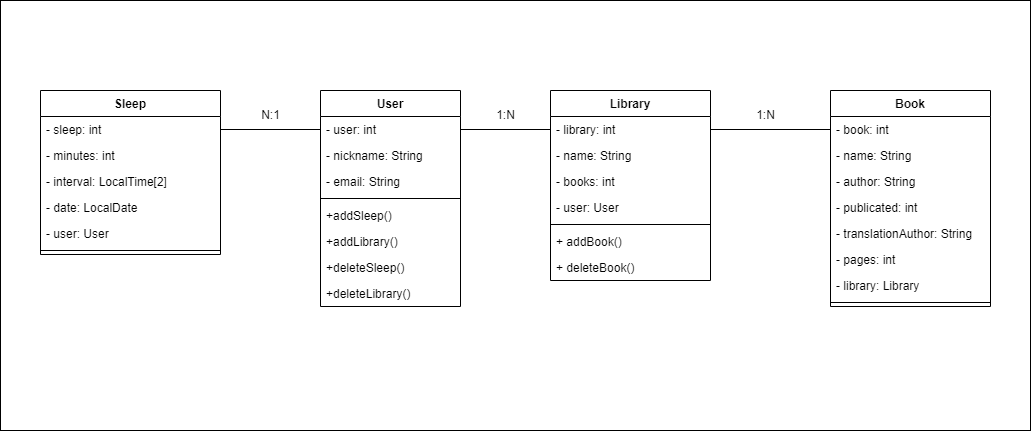

The diagram above was exported from draw.io. Its source (the exported page's mxGraphModel, read from the mxfile embedded in the PNG):
<mxGraphModel dx="2249" dy="715" grid="1" gridSize="10" guides="1" tooltips="1" connect="1" arrows="1" fold="1" page="1" pageScale="1" pageWidth="827" pageHeight="1169" math="0" shadow="0">
  <root>
    <mxCell id="0" />
    <mxCell id="1" parent="0" />
    <mxCell id="qY91NlucP7NJI0Qv-RkA-1" value="" style="rounded=0;whiteSpace=wrap;html=1;" vertex="1" parent="1">
      <mxGeometry x="-270" y="730" width="1030" height="430" as="geometry" />
    </mxCell>
    <mxCell id="qY91NlucP7NJI0Qv-RkA-31" value="Sleep" style="swimlane;fontStyle=1;align=center;verticalAlign=top;childLayout=stackLayout;horizontal=1;startSize=26;horizontalStack=0;resizeParent=1;resizeParentMax=0;resizeLast=0;collapsible=1;marginBottom=0;" vertex="1" parent="1">
      <mxGeometry x="-230" y="820" width="180" height="164" as="geometry" />
    </mxCell>
    <mxCell id="qY91NlucP7NJI0Qv-RkA-32" value="- sleep: int" style="text;strokeColor=none;fillColor=none;align=left;verticalAlign=top;spacingLeft=4;spacingRight=4;overflow=hidden;rotatable=0;points=[[0,0.5],[1,0.5]];portConstraint=eastwest;" vertex="1" parent="qY91NlucP7NJI0Qv-RkA-31">
      <mxGeometry y="26" width="180" height="26" as="geometry" />
    </mxCell>
    <mxCell id="qY91NlucP7NJI0Qv-RkA-58" value="- minutes: int" style="text;strokeColor=none;fillColor=none;align=left;verticalAlign=top;spacingLeft=4;spacingRight=4;overflow=hidden;rotatable=0;points=[[0,0.5],[1,0.5]];portConstraint=eastwest;" vertex="1" parent="qY91NlucP7NJI0Qv-RkA-31">
      <mxGeometry y="52" width="180" height="26" as="geometry" />
    </mxCell>
    <mxCell id="qY91NlucP7NJI0Qv-RkA-59" value="- interval: LocalTime[2]" style="text;strokeColor=none;fillColor=none;align=left;verticalAlign=top;spacingLeft=4;spacingRight=4;overflow=hidden;rotatable=0;points=[[0,0.5],[1,0.5]];portConstraint=eastwest;" vertex="1" parent="qY91NlucP7NJI0Qv-RkA-31">
      <mxGeometry y="78" width="180" height="26" as="geometry" />
    </mxCell>
    <mxCell id="qY91NlucP7NJI0Qv-RkA-60" value="- date: LocalDate" style="text;strokeColor=none;fillColor=none;align=left;verticalAlign=top;spacingLeft=4;spacingRight=4;overflow=hidden;rotatable=0;points=[[0,0.5],[1,0.5]];portConstraint=eastwest;" vertex="1" parent="qY91NlucP7NJI0Qv-RkA-31">
      <mxGeometry y="104" width="180" height="26" as="geometry" />
    </mxCell>
    <mxCell id="qY91NlucP7NJI0Qv-RkA-61" value="- user: User" style="text;strokeColor=none;fillColor=none;align=left;verticalAlign=top;spacingLeft=4;spacingRight=4;overflow=hidden;rotatable=0;points=[[0,0.5],[1,0.5]];portConstraint=eastwest;" vertex="1" parent="qY91NlucP7NJI0Qv-RkA-31">
      <mxGeometry y="130" width="180" height="26" as="geometry" />
    </mxCell>
    <mxCell id="qY91NlucP7NJI0Qv-RkA-33" value="" style="line;strokeWidth=1;fillColor=none;align=left;verticalAlign=middle;spacingTop=-1;spacingLeft=3;spacingRight=3;rotatable=0;labelPosition=right;points=[];portConstraint=eastwest;strokeColor=inherit;" vertex="1" parent="qY91NlucP7NJI0Qv-RkA-31">
      <mxGeometry y="156" width="180" height="8" as="geometry" />
    </mxCell>
    <mxCell id="qY91NlucP7NJI0Qv-RkA-35" value="Library" style="swimlane;fontStyle=1;align=center;verticalAlign=top;childLayout=stackLayout;horizontal=1;startSize=26;horizontalStack=0;resizeParent=1;resizeParentMax=0;resizeLast=0;collapsible=1;marginBottom=0;" vertex="1" parent="1">
      <mxGeometry x="280" y="820" width="160" height="190" as="geometry" />
    </mxCell>
    <mxCell id="qY91NlucP7NJI0Qv-RkA-36" value="- library: int" style="text;strokeColor=none;fillColor=none;align=left;verticalAlign=top;spacingLeft=4;spacingRight=4;overflow=hidden;rotatable=0;points=[[0,0.5],[1,0.5]];portConstraint=eastwest;" vertex="1" parent="qY91NlucP7NJI0Qv-RkA-35">
      <mxGeometry y="26" width="160" height="26" as="geometry" />
    </mxCell>
    <mxCell id="qY91NlucP7NJI0Qv-RkA-53" value="- name: String" style="text;strokeColor=none;fillColor=none;align=left;verticalAlign=top;spacingLeft=4;spacingRight=4;overflow=hidden;rotatable=0;points=[[0,0.5],[1,0.5]];portConstraint=eastwest;" vertex="1" parent="qY91NlucP7NJI0Qv-RkA-35">
      <mxGeometry y="52" width="160" height="26" as="geometry" />
    </mxCell>
    <mxCell id="qY91NlucP7NJI0Qv-RkA-54" value="- books: int" style="text;strokeColor=none;fillColor=none;align=left;verticalAlign=top;spacingLeft=4;spacingRight=4;overflow=hidden;rotatable=0;points=[[0,0.5],[1,0.5]];portConstraint=eastwest;" vertex="1" parent="qY91NlucP7NJI0Qv-RkA-35">
      <mxGeometry y="78" width="160" height="26" as="geometry" />
    </mxCell>
    <mxCell id="qY91NlucP7NJI0Qv-RkA-55" value="- user: User" style="text;strokeColor=none;fillColor=none;align=left;verticalAlign=top;spacingLeft=4;spacingRight=4;overflow=hidden;rotatable=0;points=[[0,0.5],[1,0.5]];portConstraint=eastwest;" vertex="1" parent="qY91NlucP7NJI0Qv-RkA-35">
      <mxGeometry y="104" width="160" height="26" as="geometry" />
    </mxCell>
    <mxCell id="qY91NlucP7NJI0Qv-RkA-37" value="" style="line;strokeWidth=1;fillColor=none;align=left;verticalAlign=middle;spacingTop=-1;spacingLeft=3;spacingRight=3;rotatable=0;labelPosition=right;points=[];portConstraint=eastwest;strokeColor=inherit;" vertex="1" parent="qY91NlucP7NJI0Qv-RkA-35">
      <mxGeometry y="130" width="160" height="8" as="geometry" />
    </mxCell>
    <mxCell id="qY91NlucP7NJI0Qv-RkA-38" value="+ addBook()" style="text;strokeColor=none;fillColor=none;align=left;verticalAlign=top;spacingLeft=4;spacingRight=4;overflow=hidden;rotatable=0;points=[[0,0.5],[1,0.5]];portConstraint=eastwest;" vertex="1" parent="qY91NlucP7NJI0Qv-RkA-35">
      <mxGeometry y="138" width="160" height="26" as="geometry" />
    </mxCell>
    <mxCell id="qY91NlucP7NJI0Qv-RkA-74" value="+ deleteBook()" style="text;strokeColor=none;fillColor=none;align=left;verticalAlign=top;spacingLeft=4;spacingRight=4;overflow=hidden;rotatable=0;points=[[0,0.5],[1,0.5]];portConstraint=eastwest;" vertex="1" parent="qY91NlucP7NJI0Qv-RkA-35">
      <mxGeometry y="164" width="160" height="26" as="geometry" />
    </mxCell>
    <mxCell id="qY91NlucP7NJI0Qv-RkA-39" value="User" style="swimlane;fontStyle=1;align=center;verticalAlign=top;childLayout=stackLayout;horizontal=1;startSize=26;horizontalStack=0;resizeParent=1;resizeParentMax=0;resizeLast=0;collapsible=1;marginBottom=0;" vertex="1" parent="1">
      <mxGeometry x="50" y="820" width="140" height="216" as="geometry" />
    </mxCell>
    <mxCell id="qY91NlucP7NJI0Qv-RkA-40" value="- user: int" style="text;strokeColor=none;fillColor=none;align=left;verticalAlign=top;spacingLeft=4;spacingRight=4;overflow=hidden;rotatable=0;points=[[0,0.5],[1,0.5]];portConstraint=eastwest;" vertex="1" parent="qY91NlucP7NJI0Qv-RkA-39">
      <mxGeometry y="26" width="140" height="26" as="geometry" />
    </mxCell>
    <mxCell id="qY91NlucP7NJI0Qv-RkA-56" value="- nickname: String" style="text;strokeColor=none;fillColor=none;align=left;verticalAlign=top;spacingLeft=4;spacingRight=4;overflow=hidden;rotatable=0;points=[[0,0.5],[1,0.5]];portConstraint=eastwest;" vertex="1" parent="qY91NlucP7NJI0Qv-RkA-39">
      <mxGeometry y="52" width="140" height="26" as="geometry" />
    </mxCell>
    <mxCell id="qY91NlucP7NJI0Qv-RkA-57" value="- email: String" style="text;strokeColor=none;fillColor=none;align=left;verticalAlign=top;spacingLeft=4;spacingRight=4;overflow=hidden;rotatable=0;points=[[0,0.5],[1,0.5]];portConstraint=eastwest;" vertex="1" parent="qY91NlucP7NJI0Qv-RkA-39">
      <mxGeometry y="78" width="140" height="26" as="geometry" />
    </mxCell>
    <mxCell id="qY91NlucP7NJI0Qv-RkA-41" value="" style="line;strokeWidth=1;fillColor=none;align=left;verticalAlign=middle;spacingTop=-1;spacingLeft=3;spacingRight=3;rotatable=0;labelPosition=right;points=[];portConstraint=eastwest;strokeColor=inherit;" vertex="1" parent="qY91NlucP7NJI0Qv-RkA-39">
      <mxGeometry y="104" width="140" height="8" as="geometry" />
    </mxCell>
    <mxCell id="qY91NlucP7NJI0Qv-RkA-42" value="+addSleep()" style="text;strokeColor=none;fillColor=none;align=left;verticalAlign=top;spacingLeft=4;spacingRight=4;overflow=hidden;rotatable=0;points=[[0,0.5],[1,0.5]];portConstraint=eastwest;" vertex="1" parent="qY91NlucP7NJI0Qv-RkA-39">
      <mxGeometry y="112" width="140" height="26" as="geometry" />
    </mxCell>
    <mxCell id="qY91NlucP7NJI0Qv-RkA-63" value="+addLibrary()" style="text;strokeColor=none;fillColor=none;align=left;verticalAlign=top;spacingLeft=4;spacingRight=4;overflow=hidden;rotatable=0;points=[[0,0.5],[1,0.5]];portConstraint=eastwest;" vertex="1" parent="qY91NlucP7NJI0Qv-RkA-39">
      <mxGeometry y="138" width="140" height="26" as="geometry" />
    </mxCell>
    <mxCell id="qY91NlucP7NJI0Qv-RkA-72" value="+deleteSleep()" style="text;strokeColor=none;fillColor=none;align=left;verticalAlign=top;spacingLeft=4;spacingRight=4;overflow=hidden;rotatable=0;points=[[0,0.5],[1,0.5]];portConstraint=eastwest;" vertex="1" parent="qY91NlucP7NJI0Qv-RkA-39">
      <mxGeometry y="164" width="140" height="26" as="geometry" />
    </mxCell>
    <mxCell id="qY91NlucP7NJI0Qv-RkA-73" value="+deleteLibrary()" style="text;strokeColor=none;fillColor=none;align=left;verticalAlign=top;spacingLeft=4;spacingRight=4;overflow=hidden;rotatable=0;points=[[0,0.5],[1,0.5]];portConstraint=eastwest;" vertex="1" parent="qY91NlucP7NJI0Qv-RkA-39">
      <mxGeometry y="190" width="140" height="26" as="geometry" />
    </mxCell>
    <mxCell id="qY91NlucP7NJI0Qv-RkA-43" value="Book" style="swimlane;fontStyle=1;align=center;verticalAlign=top;childLayout=stackLayout;horizontal=1;startSize=26;horizontalStack=0;resizeParent=1;resizeParentMax=0;resizeLast=0;collapsible=1;marginBottom=0;" vertex="1" parent="1">
      <mxGeometry x="560" y="820" width="160" height="216" as="geometry" />
    </mxCell>
    <mxCell id="qY91NlucP7NJI0Qv-RkA-44" value="- book: int" style="text;strokeColor=none;fillColor=none;align=left;verticalAlign=top;spacingLeft=4;spacingRight=4;overflow=hidden;rotatable=0;points=[[0,0.5],[1,0.5]];portConstraint=eastwest;" vertex="1" parent="qY91NlucP7NJI0Qv-RkA-43">
      <mxGeometry y="26" width="160" height="26" as="geometry" />
    </mxCell>
    <mxCell id="qY91NlucP7NJI0Qv-RkA-47" value="- name: String" style="text;strokeColor=none;fillColor=none;align=left;verticalAlign=top;spacingLeft=4;spacingRight=4;overflow=hidden;rotatable=0;points=[[0,0.5],[1,0.5]];portConstraint=eastwest;" vertex="1" parent="qY91NlucP7NJI0Qv-RkA-43">
      <mxGeometry y="52" width="160" height="26" as="geometry" />
    </mxCell>
    <mxCell id="qY91NlucP7NJI0Qv-RkA-48" value="- author: String" style="text;strokeColor=none;fillColor=none;align=left;verticalAlign=top;spacingLeft=4;spacingRight=4;overflow=hidden;rotatable=0;points=[[0,0.5],[1,0.5]];portConstraint=eastwest;" vertex="1" parent="qY91NlucP7NJI0Qv-RkA-43">
      <mxGeometry y="78" width="160" height="26" as="geometry" />
    </mxCell>
    <mxCell id="qY91NlucP7NJI0Qv-RkA-49" value="- publicated: int" style="text;strokeColor=none;fillColor=none;align=left;verticalAlign=top;spacingLeft=4;spacingRight=4;overflow=hidden;rotatable=0;points=[[0,0.5],[1,0.5]];portConstraint=eastwest;" vertex="1" parent="qY91NlucP7NJI0Qv-RkA-43">
      <mxGeometry y="104" width="160" height="26" as="geometry" />
    </mxCell>
    <mxCell id="qY91NlucP7NJI0Qv-RkA-50" value="- translationAuthor: String" style="text;strokeColor=none;fillColor=none;align=left;verticalAlign=top;spacingLeft=4;spacingRight=4;overflow=hidden;rotatable=0;points=[[0,0.5],[1,0.5]];portConstraint=eastwest;" vertex="1" parent="qY91NlucP7NJI0Qv-RkA-43">
      <mxGeometry y="130" width="160" height="26" as="geometry" />
    </mxCell>
    <mxCell id="qY91NlucP7NJI0Qv-RkA-51" value="- pages: int" style="text;strokeColor=none;fillColor=none;align=left;verticalAlign=top;spacingLeft=4;spacingRight=4;overflow=hidden;rotatable=0;points=[[0,0.5],[1,0.5]];portConstraint=eastwest;" vertex="1" parent="qY91NlucP7NJI0Qv-RkA-43">
      <mxGeometry y="156" width="160" height="26" as="geometry" />
    </mxCell>
    <mxCell id="qY91NlucP7NJI0Qv-RkA-52" value="- library: Library" style="text;strokeColor=none;fillColor=none;align=left;verticalAlign=top;spacingLeft=4;spacingRight=4;overflow=hidden;rotatable=0;points=[[0,0.5],[1,0.5]];portConstraint=eastwest;" vertex="1" parent="qY91NlucP7NJI0Qv-RkA-43">
      <mxGeometry y="182" width="160" height="26" as="geometry" />
    </mxCell>
    <mxCell id="qY91NlucP7NJI0Qv-RkA-45" value="" style="line;strokeWidth=1;fillColor=none;align=left;verticalAlign=middle;spacingTop=-1;spacingLeft=3;spacingRight=3;rotatable=0;labelPosition=right;points=[];portConstraint=eastwest;strokeColor=inherit;" vertex="1" parent="qY91NlucP7NJI0Qv-RkA-43">
      <mxGeometry y="208" width="160" height="8" as="geometry" />
    </mxCell>
    <mxCell id="qY91NlucP7NJI0Qv-RkA-66" value="" style="endArrow=none;html=1;rounded=0;exitX=1;exitY=0.5;exitDx=0;exitDy=0;entryX=0;entryY=0.5;entryDx=0;entryDy=0;" edge="1" parent="1" source="qY91NlucP7NJI0Qv-RkA-32" target="qY91NlucP7NJI0Qv-RkA-40">
      <mxGeometry width="50" height="50" relative="1" as="geometry">
        <mxPoint x="390" y="890" as="sourcePoint" />
        <mxPoint x="440" y="840" as="targetPoint" />
      </mxGeometry>
    </mxCell>
    <mxCell id="qY91NlucP7NJI0Qv-RkA-67" value="" style="endArrow=none;html=1;rounded=0;entryX=0;entryY=0.5;entryDx=0;entryDy=0;exitX=1;exitY=0.5;exitDx=0;exitDy=0;" edge="1" parent="1" source="qY91NlucP7NJI0Qv-RkA-40" target="qY91NlucP7NJI0Qv-RkA-36">
      <mxGeometry width="50" height="50" relative="1" as="geometry">
        <mxPoint x="190" y="859" as="sourcePoint" />
        <mxPoint x="60" y="869" as="targetPoint" />
      </mxGeometry>
    </mxCell>
    <mxCell id="qY91NlucP7NJI0Qv-RkA-68" value="" style="endArrow=none;html=1;rounded=0;entryX=1;entryY=0.5;entryDx=0;entryDy=0;exitX=0;exitY=0.5;exitDx=0;exitDy=0;" edge="1" parent="1" source="qY91NlucP7NJI0Qv-RkA-44" target="qY91NlucP7NJI0Qv-RkA-36">
      <mxGeometry width="50" height="50" relative="1" as="geometry">
        <mxPoint x="200" y="869" as="sourcePoint" />
        <mxPoint x="290" y="869" as="targetPoint" />
      </mxGeometry>
    </mxCell>
    <mxCell id="qY91NlucP7NJI0Qv-RkA-69" value="N:1" style="text;html=1;align=center;verticalAlign=middle;resizable=0;points=[];autosize=1;strokeColor=none;fillColor=none;" vertex="1" parent="1">
      <mxGeometry x="-20" y="830" width="40" height="30" as="geometry" />
    </mxCell>
    <mxCell id="qY91NlucP7NJI0Qv-RkA-70" value="1:N" style="text;html=1;align=center;verticalAlign=middle;resizable=0;points=[];autosize=1;strokeColor=none;fillColor=none;" vertex="1" parent="1">
      <mxGeometry x="215" y="830" width="40" height="30" as="geometry" />
    </mxCell>
    <mxCell id="qY91NlucP7NJI0Qv-RkA-71" value="1:N" style="text;html=1;align=center;verticalAlign=middle;resizable=0;points=[];autosize=1;strokeColor=none;fillColor=none;" vertex="1" parent="1">
      <mxGeometry x="475" y="830" width="40" height="30" as="geometry" />
    </mxCell>
  </root>
</mxGraphModel>